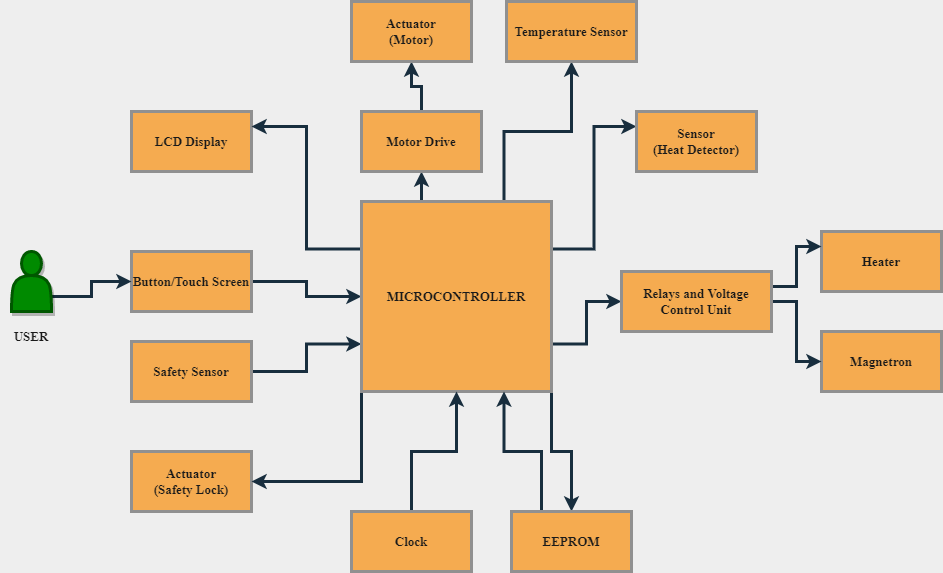

The diagram above was exported from draw.io. Its source (the exported page's mxGraphModel, read from the mxfile embedded in the PNG):
<mxGraphModel dx="1888" dy="539" grid="1" gridSize="10" guides="1" tooltips="1" connect="1" arrows="1" fold="1" page="1" pageScale="1" pageWidth="850" pageHeight="1100" background="#EEEEEE" math="0" shadow="0">
  <root>
    <mxCell id="0" />
    <mxCell id="1" parent="0" />
    <mxCell id="LTbZKWgckLFIKVeOl8dO-1" value="LCD Display" style="rounded=0;whiteSpace=wrap;html=1;fillColor=#F5AB50;strokeColor=#909090;fontColor=#1A1A1A;fontFamily=Times New Roman;fontStyle=1;fontSize=13;strokeWidth=3;" vertex="1" parent="1">
      <mxGeometry x="100" y="170" width="120" height="60" as="geometry" />
    </mxCell>
    <mxCell id="LTbZKWgckLFIKVeOl8dO-27" style="edgeStyle=orthogonalEdgeStyle;rounded=0;orthogonalLoop=1;jettySize=auto;html=1;exitX=1;exitY=0.5;exitDx=0;exitDy=0;entryX=0;entryY=0.5;entryDx=0;entryDy=0;labelBackgroundColor=#EEEEEE;strokeColor=#182E3E;fontColor=#1A1A1A;fontFamily=Times New Roman;fontStyle=1;fontSize=13;strokeWidth=3;" edge="1" parent="1" source="LTbZKWgckLFIKVeOl8dO-2" target="LTbZKWgckLFIKVeOl8dO-5">
      <mxGeometry relative="1" as="geometry" />
    </mxCell>
    <mxCell id="LTbZKWgckLFIKVeOl8dO-2" value="&lt;font style=&quot;font-size: 13px;&quot;&gt;Button/Touch Screen&lt;/font&gt;" style="rounded=0;whiteSpace=wrap;html=1;fillColor=#F5AB50;strokeColor=#909090;fontColor=#1A1A1A;fontFamily=Times New Roman;fontStyle=1;fontSize=13;strokeWidth=3;" vertex="1" parent="1">
      <mxGeometry x="100" y="310" width="120" height="60" as="geometry" />
    </mxCell>
    <mxCell id="LTbZKWgckLFIKVeOl8dO-28" style="edgeStyle=orthogonalEdgeStyle;rounded=0;orthogonalLoop=1;jettySize=auto;html=1;exitX=1;exitY=0.5;exitDx=0;exitDy=0;entryX=0;entryY=0.75;entryDx=0;entryDy=0;labelBackgroundColor=#EEEEEE;strokeColor=#182E3E;fontColor=#1A1A1A;fontFamily=Times New Roman;fontStyle=1;fontSize=13;strokeWidth=3;" edge="1" parent="1" source="LTbZKWgckLFIKVeOl8dO-3" target="LTbZKWgckLFIKVeOl8dO-5">
      <mxGeometry relative="1" as="geometry" />
    </mxCell>
    <mxCell id="LTbZKWgckLFIKVeOl8dO-3" value="Safety Sensor" style="rounded=0;whiteSpace=wrap;html=1;fillColor=#F5AB50;strokeColor=#909090;fontColor=#1A1A1A;fontFamily=Times New Roman;fontStyle=1;fontSize=13;strokeWidth=3;" vertex="1" parent="1">
      <mxGeometry x="100" y="400" width="120" height="60" as="geometry" />
    </mxCell>
    <mxCell id="LTbZKWgckLFIKVeOl8dO-4" value="Actuator&lt;br style=&quot;font-size: 13px;&quot;&gt;(Safety Lock)" style="rounded=0;whiteSpace=wrap;html=1;fillColor=#F5AB50;strokeColor=#909090;fontColor=#1A1A1A;fontFamily=Times New Roman;fontStyle=1;fontSize=13;strokeWidth=3;" vertex="1" parent="1">
      <mxGeometry x="100" y="510" width="120" height="60" as="geometry" />
    </mxCell>
    <mxCell id="LTbZKWgckLFIKVeOl8dO-15" style="edgeStyle=orthogonalEdgeStyle;rounded=0;orthogonalLoop=1;jettySize=auto;html=1;exitX=0.75;exitY=0;exitDx=0;exitDy=0;labelBackgroundColor=#EEEEEE;strokeColor=#182E3E;fontColor=#1A1A1A;fontFamily=Times New Roman;fontStyle=1;fontSize=13;strokeWidth=3;" edge="1" parent="1" source="LTbZKWgckLFIKVeOl8dO-5" target="LTbZKWgckLFIKVeOl8dO-7">
      <mxGeometry relative="1" as="geometry" />
    </mxCell>
    <mxCell id="LTbZKWgckLFIKVeOl8dO-16" style="edgeStyle=orthogonalEdgeStyle;rounded=0;orthogonalLoop=1;jettySize=auto;html=1;exitX=0.25;exitY=0;exitDx=0;exitDy=0;entryX=0.5;entryY=1;entryDx=0;entryDy=0;labelBackgroundColor=#EEEEEE;strokeColor=#182E3E;fontColor=#1A1A1A;fontFamily=Times New Roman;fontStyle=1;fontSize=13;strokeWidth=3;" edge="1" parent="1" source="LTbZKWgckLFIKVeOl8dO-5" target="LTbZKWgckLFIKVeOl8dO-6">
      <mxGeometry relative="1" as="geometry" />
    </mxCell>
    <mxCell id="LTbZKWgckLFIKVeOl8dO-18" style="edgeStyle=orthogonalEdgeStyle;rounded=0;orthogonalLoop=1;jettySize=auto;html=1;exitX=0;exitY=0.25;exitDx=0;exitDy=0;entryX=1;entryY=0.25;entryDx=0;entryDy=0;labelBackgroundColor=#EEEEEE;strokeColor=#182E3E;fontColor=#1A1A1A;fontFamily=Times New Roman;fontStyle=1;fontSize=13;strokeWidth=3;" edge="1" parent="1" source="LTbZKWgckLFIKVeOl8dO-5" target="LTbZKWgckLFIKVeOl8dO-1">
      <mxGeometry relative="1" as="geometry" />
    </mxCell>
    <mxCell id="LTbZKWgckLFIKVeOl8dO-19" style="edgeStyle=orthogonalEdgeStyle;rounded=0;orthogonalLoop=1;jettySize=auto;html=1;exitX=0;exitY=1;exitDx=0;exitDy=0;entryX=1;entryY=0.5;entryDx=0;entryDy=0;labelBackgroundColor=#EEEEEE;strokeColor=#182E3E;fontColor=#1A1A1A;fontFamily=Times New Roman;fontStyle=1;fontSize=13;strokeWidth=3;" edge="1" parent="1" source="LTbZKWgckLFIKVeOl8dO-5" target="LTbZKWgckLFIKVeOl8dO-4">
      <mxGeometry relative="1" as="geometry" />
    </mxCell>
    <mxCell id="LTbZKWgckLFIKVeOl8dO-22" style="edgeStyle=orthogonalEdgeStyle;rounded=0;orthogonalLoop=1;jettySize=auto;html=1;exitX=1;exitY=1;exitDx=0;exitDy=0;labelBackgroundColor=#EEEEEE;strokeColor=#182E3E;fontColor=#1A1A1A;fontFamily=Times New Roman;fontStyle=1;fontSize=13;strokeWidth=3;" edge="1" parent="1" source="LTbZKWgckLFIKVeOl8dO-5" target="LTbZKWgckLFIKVeOl8dO-11">
      <mxGeometry relative="1" as="geometry" />
    </mxCell>
    <mxCell id="LTbZKWgckLFIKVeOl8dO-23" style="edgeStyle=orthogonalEdgeStyle;rounded=0;orthogonalLoop=1;jettySize=auto;html=1;exitX=1;exitY=0.25;exitDx=0;exitDy=0;entryX=0;entryY=0.25;entryDx=0;entryDy=0;labelBackgroundColor=#EEEEEE;strokeColor=#182E3E;fontColor=#1A1A1A;fontFamily=Times New Roman;fontStyle=1;fontSize=13;strokeWidth=3;" edge="1" parent="1" source="LTbZKWgckLFIKVeOl8dO-5" target="LTbZKWgckLFIKVeOl8dO-9">
      <mxGeometry relative="1" as="geometry" />
    </mxCell>
    <mxCell id="LTbZKWgckLFIKVeOl8dO-25" style="edgeStyle=orthogonalEdgeStyle;rounded=0;orthogonalLoop=1;jettySize=auto;html=1;exitX=1;exitY=0.75;exitDx=0;exitDy=0;entryX=0;entryY=0.5;entryDx=0;entryDy=0;labelBackgroundColor=#EEEEEE;strokeColor=#182E3E;fontColor=#1A1A1A;fontFamily=Times New Roman;fontStyle=1;fontSize=13;strokeWidth=3;" edge="1" parent="1" source="LTbZKWgckLFIKVeOl8dO-5" target="LTbZKWgckLFIKVeOl8dO-14">
      <mxGeometry relative="1" as="geometry" />
    </mxCell>
    <mxCell id="LTbZKWgckLFIKVeOl8dO-5" value="&lt;span style=&quot;font-size: 13px;&quot;&gt;&lt;font style=&quot;font-size: 13px;&quot;&gt;MICROCONTROLLER&lt;/font&gt;&lt;/span&gt;" style="whiteSpace=wrap;html=1;aspect=fixed;fillColor=#F5AB50;strokeColor=#909090;fontColor=#1A1A1A;fontFamily=Times New Roman;fontStyle=1;fontSize=13;strokeWidth=3;rounded=0;" vertex="1" parent="1">
      <mxGeometry x="330" y="260" width="190" height="190" as="geometry" />
    </mxCell>
    <mxCell id="LTbZKWgckLFIKVeOl8dO-17" style="edgeStyle=orthogonalEdgeStyle;rounded=0;orthogonalLoop=1;jettySize=auto;html=1;exitX=0.5;exitY=0;exitDx=0;exitDy=0;entryX=0.5;entryY=1;entryDx=0;entryDy=0;labelBackgroundColor=#EEEEEE;strokeColor=#182E3E;fontColor=#1A1A1A;fontFamily=Times New Roman;fontStyle=1;fontSize=13;strokeWidth=3;" edge="1" parent="1" source="LTbZKWgckLFIKVeOl8dO-6" target="LTbZKWgckLFIKVeOl8dO-8">
      <mxGeometry relative="1" as="geometry" />
    </mxCell>
    <mxCell id="LTbZKWgckLFIKVeOl8dO-6" value="Motor Drive" style="rounded=0;whiteSpace=wrap;html=1;fillColor=#F5AB50;strokeColor=#909090;fontColor=#1A1A1A;fontFamily=Times New Roman;fontStyle=1;fontSize=13;strokeWidth=3;" vertex="1" parent="1">
      <mxGeometry x="330" y="170" width="120" height="60" as="geometry" />
    </mxCell>
    <mxCell id="LTbZKWgckLFIKVeOl8dO-7" value="Temperature Sensor" style="rounded=0;whiteSpace=wrap;html=1;fillColor=#F5AB50;strokeColor=#909090;fontColor=#1A1A1A;fontFamily=Times New Roman;fontStyle=1;fontSize=13;strokeWidth=3;" vertex="1" parent="1">
      <mxGeometry x="475" y="60" width="130" height="60" as="geometry" />
    </mxCell>
    <mxCell id="LTbZKWgckLFIKVeOl8dO-8" value="Actuator&lt;br style=&quot;font-size: 13px;&quot;&gt;(Motor)" style="rounded=0;whiteSpace=wrap;html=1;fillColor=#F5AB50;strokeColor=#909090;fontColor=#1A1A1A;fontFamily=Times New Roman;fontStyle=1;fontSize=13;strokeWidth=3;" vertex="1" parent="1">
      <mxGeometry x="320" y="60" width="120" height="60" as="geometry" />
    </mxCell>
    <mxCell id="LTbZKWgckLFIKVeOl8dO-9" value="Sensor&lt;br style=&quot;font-size: 13px;&quot;&gt;(Heat Detector)" style="rounded=0;whiteSpace=wrap;html=1;fillColor=#F5AB50;strokeColor=#909090;fontColor=#1A1A1A;fontFamily=Times New Roman;fontStyle=1;fontSize=13;strokeWidth=3;" vertex="1" parent="1">
      <mxGeometry x="605" y="170" width="120" height="60" as="geometry" />
    </mxCell>
    <mxCell id="LTbZKWgckLFIKVeOl8dO-34" style="edgeStyle=orthogonalEdgeStyle;rounded=0;sketch=0;orthogonalLoop=1;jettySize=auto;html=1;exitX=0.5;exitY=0;exitDx=0;exitDy=0;entryX=0.5;entryY=1;entryDx=0;entryDy=0;fontFamily=Times New Roman;fontSize=13;fontColor=#1A1A1A;strokeColor=#182E3E;strokeWidth=3;" edge="1" parent="1" source="LTbZKWgckLFIKVeOl8dO-10" target="LTbZKWgckLFIKVeOl8dO-5">
      <mxGeometry relative="1" as="geometry" />
    </mxCell>
    <mxCell id="LTbZKWgckLFIKVeOl8dO-10" value="Clock" style="rounded=0;whiteSpace=wrap;html=1;fillColor=#F5AB50;strokeColor=#909090;fontColor=#1A1A1A;fontFamily=Times New Roman;fontStyle=1;fontSize=13;strokeWidth=3;" vertex="1" parent="1">
      <mxGeometry x="320" y="570" width="120" height="60" as="geometry" />
    </mxCell>
    <mxCell id="LTbZKWgckLFIKVeOl8dO-21" style="edgeStyle=orthogonalEdgeStyle;rounded=0;orthogonalLoop=1;jettySize=auto;html=1;exitX=0.25;exitY=0;exitDx=0;exitDy=0;entryX=0.75;entryY=1;entryDx=0;entryDy=0;labelBackgroundColor=#EEEEEE;strokeColor=#182E3E;fontColor=#1A1A1A;fontFamily=Times New Roman;fontStyle=1;fontSize=13;strokeWidth=3;" edge="1" parent="1" source="LTbZKWgckLFIKVeOl8dO-11" target="LTbZKWgckLFIKVeOl8dO-5">
      <mxGeometry relative="1" as="geometry" />
    </mxCell>
    <mxCell id="LTbZKWgckLFIKVeOl8dO-11" value="EEPROM" style="rounded=0;whiteSpace=wrap;html=1;fillColor=#F5AB50;strokeColor=#909090;fontColor=#1A1A1A;fontFamily=Times New Roman;fontStyle=1;fontSize=13;strokeWidth=3;" vertex="1" parent="1">
      <mxGeometry x="480" y="570" width="120" height="60" as="geometry" />
    </mxCell>
    <mxCell id="LTbZKWgckLFIKVeOl8dO-12" value="Heater" style="rounded=0;whiteSpace=wrap;html=1;fillColor=#F5AB50;strokeColor=#909090;fontColor=#1A1A1A;fontFamily=Times New Roman;fontStyle=1;fontSize=13;strokeWidth=3;" vertex="1" parent="1">
      <mxGeometry x="790" y="290" width="120" height="60" as="geometry" />
    </mxCell>
    <mxCell id="LTbZKWgckLFIKVeOl8dO-13" value="Magnetron" style="rounded=0;whiteSpace=wrap;html=1;fillColor=#F5AB50;strokeColor=#909090;fontColor=#1A1A1A;fontFamily=Times New Roman;fontStyle=1;fontSize=13;strokeWidth=3;" vertex="1" parent="1">
      <mxGeometry x="790" y="390" width="120" height="60" as="geometry" />
    </mxCell>
    <mxCell id="LTbZKWgckLFIKVeOl8dO-26" style="edgeStyle=orthogonalEdgeStyle;rounded=0;orthogonalLoop=1;jettySize=auto;html=1;exitX=1;exitY=0.5;exitDx=0;exitDy=0;labelBackgroundColor=#EEEEEE;strokeColor=#182E3E;fontColor=#1A1A1A;fontFamily=Times New Roman;fontStyle=1;fontSize=13;strokeWidth=3;" edge="1" parent="1" source="LTbZKWgckLFIKVeOl8dO-14" target="LTbZKWgckLFIKVeOl8dO-13">
      <mxGeometry relative="1" as="geometry" />
    </mxCell>
    <mxCell id="LTbZKWgckLFIKVeOl8dO-32" style="edgeStyle=orthogonalEdgeStyle;sketch=0;orthogonalLoop=1;jettySize=auto;html=1;exitX=1;exitY=0.25;exitDx=0;exitDy=0;entryX=0;entryY=0.25;entryDx=0;entryDy=0;fontFamily=Times New Roman;fontSize=13;fontColor=#1A1A1A;strokeColor=#182E3E;strokeWidth=3;rounded=0;" edge="1" parent="1" source="LTbZKWgckLFIKVeOl8dO-14" target="LTbZKWgckLFIKVeOl8dO-12">
      <mxGeometry relative="1" as="geometry" />
    </mxCell>
    <mxCell id="LTbZKWgckLFIKVeOl8dO-14" value="Relays and Voltage Control Unit" style="rounded=0;whiteSpace=wrap;html=1;fillColor=#F5AB50;strokeColor=#909090;fontColor=#1A1A1A;fontFamily=Times New Roman;fontStyle=1;fontSize=13;strokeWidth=3;" vertex="1" parent="1">
      <mxGeometry x="590" y="330" width="150" height="60" as="geometry" />
    </mxCell>
    <mxCell id="LTbZKWgckLFIKVeOl8dO-30" style="edgeStyle=orthogonalEdgeStyle;rounded=0;orthogonalLoop=1;jettySize=auto;html=1;exitX=1;exitY=0.75;exitDx=0;exitDy=0;entryX=0;entryY=0.5;entryDx=0;entryDy=0;labelBackgroundColor=#EEEEEE;strokeColor=#182E3E;fontColor=#1A1A1A;fontFamily=Times New Roman;fontStyle=1;fontSize=13;strokeWidth=3;" edge="1" parent="1" source="LTbZKWgckLFIKVeOl8dO-29" target="LTbZKWgckLFIKVeOl8dO-2">
      <mxGeometry relative="1" as="geometry" />
    </mxCell>
    <mxCell id="LTbZKWgckLFIKVeOl8dO-29" value="" style="shape=actor;whiteSpace=wrap;html=1;fillColor=#008a00;strokeColor=#005700;fontColor=#ffffff;fontFamily=Times New Roman;fontStyle=1;fontSize=13;shadow=1;sketch=0;strokeWidth=3;rounded=0;" vertex="1" parent="1">
      <mxGeometry x="-20" y="310" width="40" height="60" as="geometry" />
    </mxCell>
    <mxCell id="LTbZKWgckLFIKVeOl8dO-31" value="&lt;h2 style=&quot;font-size: 13px;&quot;&gt;&lt;span style=&quot;font-size: 13px;&quot;&gt;&lt;font style=&quot;font-size: 13px;&quot;&gt;USER&lt;/font&gt;&lt;/span&gt;&lt;/h2&gt;" style="text;html=1;strokeColor=none;fillColor=none;align=center;verticalAlign=middle;whiteSpace=wrap;rounded=0;fontColor=#1A1A1A;fontFamily=Times New Roman;fontStyle=1;fontSize=13;strokeWidth=3;" vertex="1" parent="1">
      <mxGeometry x="-30" y="380" width="60" height="30" as="geometry" />
    </mxCell>
  </root>
</mxGraphModel>